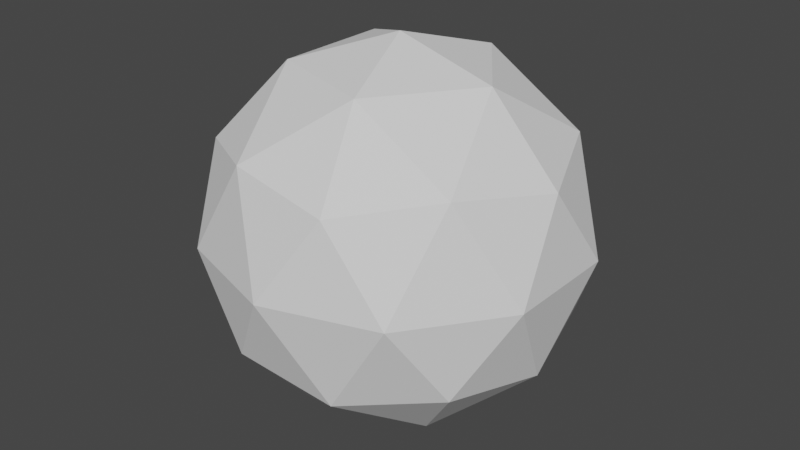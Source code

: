 # Source: Icosphere.blend  (saved by Blender 2.80.75; exported with 4.5.12 LTS)
import bpy
from mathutils import Matrix  # noqa: F401  (used for matrix-valued properties, if any)

bpy.ops.wm.read_factory_settings(use_empty=True)
scene = bpy.context.scene
scene.name = 'Scene'

# ---- collections
col_collection = bpy.data.collections.new('Collection'); scene.collection.children.link(col_collection)

# ---- world
world_world = bpy.data.worlds.new('World'); scene.world = world_world
world_world.use_nodes = True; world_world.node_tree.nodes.clear()
_N = world_world.node_tree.nodes; _L = world_world.node_tree.links
n0 = _N.new('ShaderNodeOutputWorld'); n0.name = 'World Output'; n0.location = (300, 300)
n1 = _N.new('ShaderNodeBackground'); n1.name = 'Background'; n1.location = (10, 300)
n1.inputs[0].default_value = (0.05088, 0.05088, 0.05088, 1.0)
_L.new(n1.outputs[0], n0.inputs[0])
n0.is_active_output = True
world_world.color = (0.05088, 0.05088, 0.05088)
world_world.use_sun_shadow = False
world_world.sun_shadow_jitter_overblur = 0.0

# ---- meshes
me_icosphere = bpy.data.meshes.new('Icosphere')
me_icosphere.from_pydata([(0.0, 0.0, -1.0), (0.7236, -0.5257, -0.4472), (-0.2764, -0.8506, -0.4472), (-0.8944, 0.0, -0.4472), (-0.2764, 0.8506, -0.4472), (0.7236, 0.5257, -0.4472), (0.2764, -0.8506, 0.4472), (-0.7236, -0.5257, 0.4472), (-0.7236, 0.5257, 0.4472), (0.2764, 0.8506, 0.4472), (0.8944, 0.0, 0.4472), (0.0, 0.0, 1.0), (-0.1625, -0.5, -0.8507), (0.4253, -0.309, -0.8507), (0.2629, -0.809, -0.5257), (0.8506, 0.0, -0.5257), (0.4253, 0.309, -0.8507), (-0.5257, 0.0, -0.8507), (-0.6882, -0.5, -0.5257), (-0.1625, 0.5, -0.8507), (-0.6882, 0.5, -0.5257), (0.2629, 0.809, -0.5257), (0.9511, -0.309, 0.0), (0.9511, 0.309, 0.0), (0.0, -1.0, 0.0), (0.5878, -0.809, 0.0), (-0.9511, -0.309, 0.0), (-0.5878, -0.809, 0.0), (-0.5878, 0.809, 0.0), (-0.9511, 0.309, 0.0), (0.5878, 0.809, 0.0), (0.0, 1.0, 0.0), (0.6882, -0.5, 0.5257), (-0.2629, -0.809, 0.5257), (-0.8506, 0.0, 0.5257), (-0.2629, 0.809, 0.5257), (0.6882, 0.5, 0.5257), (0.1625, -0.5, 0.8507), (0.5257, 0.0, 0.8507), (-0.4253, -0.309, 0.8507), (-0.4253, 0.309, 0.8507), (0.1625, 0.5, 0.8507)], [], [(0, 13, 12), (1, 13, 15), (0, 12, 17), (0, 17, 19), (0, 19, 16), (1, 15, 22), (2, 14, 24), (3, 18, 26), (4, 20, 28), (5, 21, 30), (1, 22, 25), (2, 24, 27), (3, 26, 29), (4, 28, 31), (5, 30, 23), (6, 32, 37), (7, 33, 39), (8, 34, 40), (9, 35, 41), (10, 36, 38), (38, 41, 11), (38, 36, 41), (36, 9, 41), (41, 40, 11), (41, 35, 40), (35, 8, 40), (40, 39, 11), (40, 34, 39), (34, 7, 39), (39, 37, 11), (39, 33, 37), (33, 6, 37), (37, 38, 11), (37, 32, 38), (32, 10, 38), (23, 36, 10), (23, 30, 36), (30, 9, 36), (31, 35, 9), (31, 28, 35), (28, 8, 35), (29, 34, 8), (29, 26, 34), (26, 7, 34), (27, 33, 7), (27, 24, 33), (24, 6, 33), (25, 32, 6), (25, 22, 32), (22, 10, 32), (30, 31, 9), (30, 21, 31), (21, 4, 31), (28, 29, 8), (28, 20, 29), (20, 3, 29), (26, 27, 7), (26, 18, 27), (18, 2, 27), (24, 25, 6), (24, 14, 25), (14, 1, 25), (22, 23, 10), (22, 15, 23), (15, 5, 23), (16, 21, 5), (16, 19, 21), (19, 4, 21), (19, 20, 4), (19, 17, 20), (17, 3, 20), (17, 18, 3), (17, 12, 18), (12, 2, 18), (15, 16, 5), (15, 13, 16), (13, 0, 16), (12, 14, 2), (12, 13, 14), (13, 1, 14)])
_uv = me_icosphere.uv_layers.new(name='UVMap')
_uv.uv.foreach_set('vector', [0.8182, 0.0, 0.7727, 0.07873, 0.8636, 0.07873, 0.7273, 0.1575, 0.6818, 0.07873, 0.6364, 0.1575, 0.09091, 0.0, 0.04545, 0.07873, 0.1364, 0.07873, 0.2727, 0.0, 0.2273, 0.07873, 0.3182, 0.07873, 0.4545, 0.0, 0.4091, 0.07873, 0.5, 0.07873, 0.7273, 0.1575, 0.6364, 0.1575, 0.6818, 0.2362, 0.9091, 0.1575, 0.8182, 0.1575, 0.8636, 0.2362, 0.1818, 0.1575, 0.09091, 0.1575, 0.1364, 0.2362, 0.3636, 0.1575, 0.2727, 0.1575, 0.3182, 0.2362, 0.5455, 0.1575, 0.4545, 0.1575, 0.5, 0.2362, 0.7273, 0.1575, 0.6818, 0.2362, 0.7727, 0.2362, 0.9091, 0.1575, 0.8636, 0.2362, 0.9545, 0.2362, 0.1818, 0.1575, 0.1364, 0.2362, 0.2273, 0.2362, 0.3636, 0.1575, 0.3182, 0.2362, 0.4091, 0.2362, 0.5455, 0.1575, 0.5, 0.2362, 0.5909, 0.2362, 0.8182, 0.3149, 0.7273, 0.3149, 0.7727, 0.3937, 1.0, 0.3149, 0.9091, 0.3149, 0.9545, 0.3937, 0.2727, 0.3149, 0.1818, 0.3149, 0.2273, 0.3937, 0.4545, 0.3149, 0.3636, 0.3149, 0.4091, 0.3937, 0.6364, 0.3149, 0.5455, 0.3149, 0.5909, 0.3937, 0.5909, 0.3937, 0.5, 0.3937, 0.5455, 0.4724, 0.5909, 0.3937, 0.5455, 0.3149, 0.5, 0.3937, 0.5455, 0.3149, 0.4545, 0.3149, 0.5, 0.3937, 0.4091, 0.3937, 0.3182, 0.3937, 0.3636, 0.4724, 0.4091, 0.3937, 0.3636, 0.3149, 0.3182, 0.3937, 0.3636, 0.3149, 0.2727, 0.3149, 0.3182, 0.3937, 0.2273, 0.3937, 0.1364, 0.3937, 0.1818, 0.4724, 0.2273, 0.3937, 0.1818, 0.3149, 0.1364, 0.3937, 0.1818, 0.3149, 0.09091, 0.3149, 0.1364, 0.3937, 0.9545, 0.3937, 0.8636, 0.3937, 0.9091, 0.4724, 0.9545, 0.3937, 0.9091, 0.3149, 0.8636, 0.3937, 0.9091, 0.3149, 0.8182, 0.3149, 0.8636, 0.3937, 0.7727, 0.3937, 0.6818, 0.3937, 0.7273, 0.4724, 0.7727, 0.3937, 0.7273, 0.3149, 0.6818, 0.3937, 0.7273, 0.3149, 0.6364, 0.3149, 0.6818, 0.3937, 0.5909, 0.2362, 0.5455, 0.3149, 0.6364, 0.3149, 0.5909, 0.2362, 0.5, 0.2362, 0.5455, 0.3149, 0.5, 0.2362, 0.4545, 0.3149, 0.5455, 0.3149, 0.4091, 0.2362, 0.3636, 0.3149, 0.4545, 0.3149, 0.4091, 0.2362, 0.3182, 0.2362, 0.3636, 0.3149, 0.3182, 0.2362, 0.2727, 0.3149, 0.3636, 0.3149, 0.2273, 0.2362, 0.1818, 0.3149, 0.2727, 0.3149, 0.2273, 0.2362, 0.1364, 0.2362, 0.1818, 0.3149, 0.1364, 0.2362, 0.09091, 0.3149, 0.1818, 0.3149, 0.9545, 0.2362, 0.9091, 0.3149, 1.0, 0.3149, 0.9545, 0.2362, 0.8636, 0.2362, 0.9091, 0.3149, 0.8636, 0.2362, 0.8182, 0.3149, 0.9091, 0.3149, 0.7727, 0.2362, 0.7273, 0.3149, 0.8182, 0.3149, 0.7727, 0.2362, 0.6818, 0.2362, 0.7273, 0.3149, 0.6818, 0.2362, 0.6364, 0.3149, 0.7273, 0.3149, 0.5, 0.2362, 0.4091, 0.2362, 0.4545, 0.3149, 0.5, 0.2362, 0.4545, 0.1575, 0.4091, 0.2362, 0.4545, 0.1575, 0.3636, 0.1575, 0.4091, 0.2362, 0.3182, 0.2362, 0.2273, 0.2362, 0.2727, 0.3149, 0.3182, 0.2362, 0.2727, 0.1575, 0.2273, 0.2362, 0.2727, 0.1575, 0.1818, 0.1575, 0.2273, 0.2362, 0.1364, 0.2362, 0.04545, 0.2362, 0.09091, 0.3149, 0.1364, 0.2362, 0.09091, 0.1575, 0.04545, 0.2362, 0.09091, 0.1575, 0.0, 0.1575, 0.04545, 0.2362, 0.8636, 0.2362, 0.7727, 0.2362, 0.8182, 0.3149, 0.8636, 0.2362, 0.8182, 0.1575, 0.7727, 0.2362, 0.8182, 0.1575, 0.7273, 0.1575, 0.7727, 0.2362, 0.6818, 0.2362, 0.5909, 0.2362, 0.6364, 0.3149, 0.6818, 0.2362, 0.6364, 0.1575, 0.5909, 0.2362, 0.6364, 0.1575, 0.5455, 0.1575, 0.5909, 0.2362, 0.5, 0.07873, 0.4545, 0.1575, 0.5455, 0.1575, 0.5, 0.07873, 0.4091, 0.07873, 0.4545, 0.1575, 0.4091, 0.07873, 0.3636, 0.1575, 0.4545, 0.1575, 0.3182, 0.07873, 0.2727, 0.1575, 0.3636, 0.1575, 0.3182, 0.07873, 0.2273, 0.07873, 0.2727, 0.1575, 0.2273, 0.07873, 0.1818, 0.1575, 0.2727, 0.1575, 0.1364, 0.07873, 0.09091, 0.1575, 0.1818, 0.1575, 0.1364, 0.07873, 0.04545, 0.07873, 0.09091, 0.1575, 0.04545, 0.07873, 0.0, 0.1575, 0.09091, 0.1575, 0.6364, 0.1575, 0.5909, 0.07873, 0.5455, 0.1575, 0.6364, 0.1575, 0.6818, 0.07873, 0.5909, 0.07873, 0.6818, 0.07873, 0.6364, 0.0, 0.5909, 0.07873, 0.8636, 0.07873, 0.8182, 0.1575, 0.9091, 0.1575, 0.8636, 0.07873, 0.7727, 0.07873, 0.8182, 0.1575, 0.7727, 0.07873, 0.7273, 0.1575, 0.8182, 0.1575])
me_icosphere.use_remesh_preserve_volume = False
me_icosphere.use_remesh_preserve_attributes = False
me_icosphere.use_mirror_vertex_groups = False
me_icosphere.update()

# ---- objects
ob_icosphere = bpy.data.objects.new('Icosphere', me_icosphere)

# ---- transforms, parenting, visibility, modifiers, constraints
ob_icosphere.location = (0.0, 0.0, 0.0)
ob_icosphere.lineart.crease_threshold = 0.0

# ---- collection membership
col_collection.objects.link(ob_icosphere)

# ---- scene / render settings (as saved in the file)
scene.frame_start = 1; scene.frame_end = 250; scene.frame_set(19)
scene.render.engine = 'BLENDER_EEVEE_NEXT'
scene.cycles.use_denoising = False
scene.cycles.samples = 128
scene.cycles.sampling_pattern = 'TABULATED_SOBOL'
scene.cycles.use_adaptive_sampling = False
scene.cycles.use_light_tree = False
scene.view_settings.view_transform = 'Filmic'
bpy.context.view_layer.update()

# ---- added for rendering (the .blend has no active camera and no usable light): camera, sun
cam_auto = bpy.data.cameras.new('AutoCamera')
cam_auto.lens = 50.0
cam_auto.sensor_width = 36.0
cam_auto.clip_end = 1000.0
ob_auto_camera = bpy.data.objects.new('AutoCamera', cam_auto)
scene.collection.objects.link(ob_auto_camera)
ob_auto_camera.location = (3.15365, -3.78438, 2.52292)
ob_auto_camera.rotation_euler = (1.09748, -7.21219e-08, 0.694738)
scene.camera = ob_auto_camera
light_auto_sun = bpy.data.lights.new('AutoSun', 'SUN')
light_auto_sun.energy = 3.0
light_auto_sun.angle = 0.0523599
ob_auto_sun = bpy.data.objects.new('AutoSun', light_auto_sun)
scene.collection.objects.link(ob_auto_sun)
ob_auto_sun.rotation_euler = (0.872665, 0.174533, 0.523599)
bpy.context.view_layer.update()

